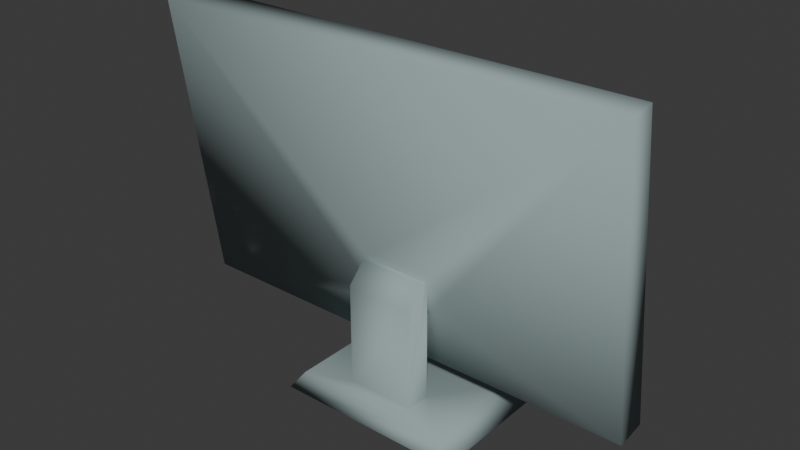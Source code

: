 # Source: monitor-standardized.blend  (saved by Blender 5.2.44; exported with 4.5.12 LTS)
import bpy
from mathutils import Matrix  # noqa: F401  (used for matrix-valued properties, if any)

bpy.ops.wm.read_factory_settings(use_empty=True)
scene = bpy.context.scene
scene.name = 'Scene'

# ---- collections
col_collection = bpy.data.collections.new('Collection'); scene.collection.children.link(col_collection)

# ---- materials (node trees are filled in below, after node groups)
mat_metaldark = bpy.data.materials.new('metalDark')
mat_metaldark.diffuse_color = (0.3059, 0.3882, 0.3882, 1.0)
mat_metaldark.roughness = 1.0
mat_metal = bpy.data.materials.new('metal')
mat_metal.diffuse_color = (0.7406, 0.8229, 0.8396, 1.0)
mat_metal.roughness = 1.0

# ---- material node trees
mat_metaldark.use_nodes = True; mat_metaldark.node_tree.nodes.clear()
_N = mat_metaldark.node_tree.nodes; _L = mat_metaldark.node_tree.links
n0 = _N.new('ShaderNodeBsdfPrincipled'); n0.name = 'Principled BSDF'; n0.location = (0, 300)
n0.inputs[0].default_value = (0.3059, 0.3882, 0.3882, 1.0)
n0.inputs[2].default_value = 1.0
n0.inputs[10].default_value = 0.005
n0.inputs[13].default_value = 0.33
n1 = _N.new('ShaderNodeOutputMaterial'); n1.name = 'Material Output'; n1.location = (280, 300)
_L.new(n0.outputs[0], n1.inputs[0])
n1.is_active_output = True
mat_metal.use_nodes = True; mat_metal.node_tree.nodes.clear()
_N = mat_metal.node_tree.nodes; _L = mat_metal.node_tree.links
n0 = _N.new('ShaderNodeBsdfPrincipled'); n0.name = 'Principled BSDF'; n0.location = (0, 300)
n0.inputs[0].default_value = (0.7406, 0.8229, 0.8396, 1.0)
n0.inputs[2].default_value = 1.0
n0.inputs[10].default_value = 0.005
n0.inputs[13].default_value = 0.33
n1 = _N.new('ShaderNodeOutputMaterial'); n1.name = 'Material Output'; n1.location = (280, 300)
_L.new(n0.outputs[0], n1.inputs[0])
n1.is_active_output = True

# ---- world
world_world = bpy.data.worlds.new('World'); scene.world = world_world
world_world.use_nodes = True; world_world.node_tree.nodes.clear()
_N = world_world.node_tree.nodes; _L = world_world.node_tree.links
n0 = _N.new('ShaderNodeOutputWorld'); n0.name = 'World Output'; n0.location = (200, 100)
n1 = _N.new('ShaderNodeBackground'); n1.name = 'Background'; n1.location = (-200, 100)
n1.inputs[0].default_value = (0.05088, 0.05088, 0.05088, 1.0)
_L.new(n1.outputs[0], n0.inputs[0])
n0.is_active_output = True
world_world.color = (0.05088, 0.05088, 0.05088)
world_world.sun_shadow_jitter_overblur = 0.0

# ---- meshes
me_computerscreen = bpy.data.meshes.new('computerScreen')
me_computerscreen.from_pydata([(1.444e-15, 0.04948, 0.03058), (1.444e-15, 0.04601, 0.05528), (1.444e-15, 0.2943, 0.06498), (1.444e-15, 0.2908, 0.08968), (-0.006776, 0.05619, 0.03152), (-0.006776, 0.05559, 0.03581), (-0.3859, 0.05619, 0.03152), (-0.3859, 0.05559, 0.03581), (-0.3927, 0.04948, 0.03058), (-0.3927, 0.2943, 0.06498), (-0.3859, 0.2876, 0.06404), (-0.006776, 0.2876, 0.06404), (-0.3927, 0.04601, 0.05528), (-0.1601, 0.09177, 0.06171), (-0.1601, 0.1189, 0.06552), (-0.2164, 0.1189, 0.06552), (-0.2164, 0.09177, 0.06171), (-0.3927, 0.2908, 0.08968), (-0.006776, 0.287, 0.06833), (-0.3859, 0.287, 0.06833), (-0.1601, 0.1189, 0.07044), (-0.2164, 0.1189, 0.07044), (-0.1601, 0.09177, 0.06394), (-0.1601, 0.01733, 0.06394), (-0.1601, 0.01733, 0.08561), (-0.1601, 0.1037, 0.08561), (-0.2164, 0.01733, 0.06394), (-0.2164, 0.09177, 0.06394), (-0.2164, 0.01733, 0.08561), (-0.2164, 0.1037, 0.08561), (-0.11, -8.015e-32, 5.414e-16), (-0.11, -8.015e-32, 0.104), (-0.123, 0.01733, 0.013), (-0.123, 0.01733, 0.09967), (-0.2534, 0.01733, 0.013), (-0.2534, 0.01733, 0.09967), (-0.2664, -8.015e-32, 5.414e-16), (-0.2664, -8.015e-32, 0.104)], [], [(1, 0, 2), (2, 3, 1), (5, 4, 6), (6, 7, 5), (6, 0, 8), (8, 9, 6), (9, 10, 6), (9, 11, 10), (0, 6, 4), (4, 2, 0), (4, 11, 2), (11, 9, 2), (13, 12, 1), (1, 3, 13), (3, 14, 13), (3, 15, 14), (12, 13, 16), (16, 17, 12), (16, 15, 17), (15, 3, 17), (11, 4, 5), (5, 18, 11), (0, 1, 12), (12, 8, 0), (11, 18, 19), (19, 10, 11), (3, 2, 9), (9, 17, 3), (9, 8, 12), (12, 17, 9), (7, 6, 10), (10, 19, 7), (20, 14, 15), (15, 21, 20), (22, 13, 14), (14, 23, 22), (14, 24, 23), (14, 20, 24), (20, 25, 24), (27, 26, 28), (28, 15, 27), (28, 21, 15), (28, 29, 21), (16, 27, 15), (28, 24, 25), (25, 29, 28), (31, 30, 32), (32, 33, 31), (23, 33, 32), (32, 34, 23), (34, 26, 23), (34, 28, 26), (33, 23, 24), (24, 35, 33), (24, 28, 35), (28, 34, 35), (34, 36, 37), (37, 35, 34), (29, 25, 20), (20, 21, 29), (13, 22, 27), (27, 16, 13), (23, 26, 27), (27, 22, 23), (37, 31, 33), (33, 35, 37), (30, 31, 37), (37, 36, 30), (30, 36, 34), (34, 32, 30), (5, 7, 19), (19, 18, 5)])
me_computerscreen.polygons.foreach_set('use_smooth', [True] * 72)
me_computerscreen.polygons.foreach_set('material_index', [0, 0, 0, 0, 0, 0, 0, 0, 0, 0, 0, 0, 0, 0, 0, 0, 0, 0, 0, 0, 0, 0, 0, 0, 0, 0, 0, 0, 0, 0, 0, 0, 0, 0, 0, 0, 0, 0, 0, 0, 0, 0, 0, 0, 0, 0, 0, 0, 0, 0, 0, 0, 0, 0, 0, 0, 0, 0, 0, 0, 0, 0, 0, 0, 0, 0, 0, 0, 0, 0, 1, 1])
_uv = me_computerscreen.uv_layers.new(name='UVMap')
_uv.uv.foreach_set('vector', [-2.176, 1.811, -1.204, 1.948, -2.558, 11.59, -2.558, 11.59, -3.531, 11.45, -2.176, 1.811, -0.2668, -1.092, -0.2668, -0.921, -15.19, -0.921, -15.19, -0.921, -15.19, -1.092, -0.2668, -1.092, 15.19, 2.363, -5.685e-14, 2.097, 15.46, 2.097, 15.46, 2.097, 15.46, 11.83, 15.19, 2.363, 15.46, 11.83, 15.19, 11.56, 15.19, 2.363, 15.46, 11.83, 0.2668, 11.56, 15.19, 11.56, -5.685e-14, 2.097, 15.19, 2.363, 0.2668, 2.363, 0.2668, 2.363, -5.685e-14, 11.83, -5.685e-14, 2.097, 0.2668, 2.363, 0.2668, 11.56, -5.685e-14, 11.83, 0.2668, 11.56, 15.46, 11.83, -5.685e-14, 11.83, -6.302, 3.916, -15.46, 2.097, 5.684e-14, 2.097, 5.684e-14, 2.097, 5.684e-14, 11.83, -6.302, 3.916, 5.684e-14, 11.83, -6.302, 4.995, -6.302, 3.916, 5.684e-14, 11.83, -8.52, 4.995, -6.302, 4.995, -15.46, 2.097, -6.302, 3.916, -8.52, 3.916, -8.52, 3.916, -15.46, 11.83, -15.46, 2.097, -8.52, 3.916, -8.52, 4.995, -15.46, 11.83, -8.52, 4.995, 5.684e-14, 11.83, -15.46, 11.83, 2.521, 11.32, 1.241, 2.212, 1.41, 2.188, 1.41, 2.188, 2.69, 11.3, 2.521, 11.32, -5.684e-14, -0.921, -5.684e-14, -1.903, 15.46, -1.903, 15.46, -1.903, 15.46, -0.921, -5.684e-14, -0.921, 0.2668, -0.921, 0.2668, -1.092, 15.19, -1.092, 15.19, -1.092, 15.19, -0.921, 0.2668, -0.921, 5.684e-14, -1.903, 5.684e-14, -0.921, -15.46, -0.921, -15.46, -0.921, -15.46, -1.903, 5.684e-14, -1.903, 2.558, 11.59, 1.204, 1.948, 2.176, 1.811, 2.176, 1.811, 3.531, 11.45, 2.558, 11.59, -1.41, 2.188, -1.241, 2.212, -2.521, 11.32, -2.521, 11.32, -2.69, 11.3, -1.41, 2.188, 6.302, 2.773, 6.302, 2.58, 8.52, 2.58, 8.52, 2.58, 8.52, 2.773, 6.302, 2.773, -2.517, 3.613, -2.429, 3.613, -2.58, 4.681, -2.58, 4.681, -2.517, 0.6824, -2.517, 3.613, -2.58, 4.681, -3.37, 0.6824, -2.517, 0.6824, -2.58, 4.681, -2.773, 4.681, -3.37, 0.6824, -2.773, 4.681, -3.37, 4.084, -3.37, 0.6824, 2.517, 3.613, 2.517, 0.6824, 3.37, 0.6824, 3.37, 0.6824, 2.58, 4.681, 2.517, 3.613, 3.37, 0.6824, 2.773, 4.681, 2.58, 4.681, 3.37, 0.6824, 3.37, 4.084, 2.773, 4.681, 2.429, 3.613, 2.517, 3.613, 2.58, 4.681, -8.52, 0.6824, -6.302, 0.6824, -6.302, 4.084, -6.302, 4.084, -8.52, 4.084, -8.52, 0.6824, -4.095, 2.599, -2.132e-14, 2.599, -0.5118, 3.452, -0.5118, 3.452, -3.924, 3.452, -4.095, 2.599, 6.302, 2.517, 4.844, 3.924, 4.844, 0.5118, 4.844, 0.5118, 9.978, 0.5118, 6.302, 2.517, 9.978, 0.5118, 8.52, 2.517, 6.302, 2.517, 9.978, 0.5118, 8.52, 3.37, 8.52, 2.517, 4.844, 3.924, 6.302, 2.517, 6.302, 3.37, 6.302, 3.37, 9.978, 3.924, 4.844, 3.924, 6.302, 3.37, 8.52, 3.37, 9.978, 3.924, 8.52, 3.37, 9.978, 0.5118, 9.978, 3.924, 0.5118, -5.441, 2.131e-14, -6.294, 4.095, -6.294, 4.095, -6.294, 3.924, -5.441, 0.5118, -5.441, -8.52, 0.5047, -6.302, 0.5047, -6.302, 1.349, -6.302, 1.349, -8.52, 1.349, -8.52, 0.5047, -6.302, 2.429, -6.302, 2.517, -8.52, 2.517, -8.52, 2.517, -8.52, 2.429, -6.302, 2.429, 6.302, 0.6824, 8.52, 0.6824, 8.52, 3.613, 8.52, 3.613, 6.302, 3.613, 6.302, 0.6824, -10.49, -0.9931, -4.332, -0.9931, -4.844, -0.2897, -4.844, -0.2897, -9.978, -0.2897, -10.49, -0.9931, -4.332, 2.132e-14, -4.332, 4.095, -10.49, 4.095, -10.49, 4.095, -10.49, 2.132e-14, -4.332, 2.132e-14, 4.332, 1.278e-14, 10.49, 1.276e-14, 9.978, 0.8531, 9.978, 0.8531, 4.844, 0.8531, 4.332, 1.278e-14, 0.2668, 2.363, 15.19, 2.363, 15.19, 11.56, 15.19, 11.56, 0.2668, 11.56, 0.2668, 2.363])
me_computerscreen.materials.append(mat_metaldark)
me_computerscreen.materials.append(mat_metal)
me_computerscreen.update()
me_computerscreen.normals_split_custom_set([tuple(v) for v in zip(*[iter([0.5774, -0.6521, 0.4914, 0.5773, -0.4914, -0.6521, 0.5773, 0.6521, -0.4914, 0.5773, 0.6521, -0.4914, 0.5773, 0.4914, 0.6521, 0.5774, -0.6521, 0.4914, -0.5774, 0.6521, -0.4914, -0.3015, 0.4245, -0.8538, 0.3015, 0.4245, -0.8538, 0.3015, 0.4245, -0.8538, 0.5774, 0.6521, -0.4914, -0.5774, 0.6521, -0.4914, 0.3015, 0.4245, -0.8538, 0.5773, -0.4914, -0.6521, -0.5773, -0.4914, -0.6521, -0.5773, -0.4914, -0.6521, -0.5773, 0.6521, -0.4914, 0.3015, 0.4245, -0.8538, -0.5773, 0.6521, -0.4914, 0.3015, -0.1727, -0.9377, 0.3015, 0.4245, -0.8538, -0.5773, 0.6521, -0.4914, -0.3015, -0.1727, -0.9377, 0.3015, -0.1727, -0.9377, 0.5773, -0.4914, -0.6521, 0.3015, 0.4245, -0.8538, -0.3015, 0.4245, -0.8538, -0.3015, 0.4245, -0.8538, 0.5773, 0.6521, -0.4914, 0.5773, -0.4914, -0.6521, -0.3015, 0.4245, -0.8538, -0.3015, -0.1727, -0.9377, 0.5773, 0.6521, -0.4914, -0.3015, -0.1727, -0.9377, -0.5773, 0.6521, -0.4914, 0.5773, 0.6521, -0.4914, 0.2668, -0.415, 0.8698, -0.5774, -0.6521, 0.4914, 0.5774, -0.6521, 0.4914, 0.5774, -0.6521, 0.4914, 0.5773, 0.4914, 0.6521, 0.2668, -0.415, 0.8698, 0.5773, 0.4914, 0.6521, 0.3384, 0.1811, 0.9234, 0.2668, -0.415, 0.8698, 0.5773, 0.4914, 0.6521, -0.3384, 0.1811, 0.9234, 0.3384, 0.1811, 0.9234, -0.5774, -0.6521, 0.4914, 0.2668, -0.415, 0.8698, -0.2668, -0.415, 0.8698, -0.2668, -0.415, 0.8698, -0.5773, 0.4914, 0.6521, -0.5774, -0.6521, 0.4914, -0.2668, -0.415, 0.8698, -0.3384, 0.1811, 0.9234, -0.5773, 0.4914, 0.6521, -0.3384, 0.1811, 0.9234, 0.5773, 0.4914, 0.6521, -0.5773, 0.4914, 0.6521, -0.3015, -0.1727, -0.9377, -0.3015, 0.4245, -0.8538, -0.5774, 0.6521, -0.4914, -0.5774, 0.6521, -0.4914, -0.5774, -0.4914, -0.6521, -0.3015, -0.1727, -0.9377, 0.5773, -0.4914, -0.6521, 0.5774, -0.6521, 0.4914, -0.5774, -0.6521, 0.4914, -0.5774, -0.6521, 0.4914, -0.5773, -0.4914, -0.6521, 0.5773, -0.4914, -0.6521, -0.3015, -0.1727, -0.9377, -0.5774, -0.4914, -0.6521, 0.5773, -0.4914, -0.6521, 0.5773, -0.4914, -0.6521, 0.3015, -0.1727, -0.9377, -0.3015, -0.1727, -0.9377, 0.5773, 0.4914, 0.6521, 0.5773, 0.6521, -0.4914, -0.5773, 0.6521, -0.4914, -0.5773, 0.6521, -0.4914, -0.5773, 0.4914, 0.6521, 0.5773, 0.4914, 0.6521, -0.5773, 0.6521, -0.4914, -0.5773, -0.4914, -0.6521, -0.5774, -0.6521, 0.4914, -0.5774, -0.6521, 0.4914, -0.5773, 0.4914, 0.6521, -0.5773, 0.6521, -0.4914, 0.5774, 0.6521, -0.4914, 0.3015, 0.4245, -0.8538, 0.3015, -0.1727, -0.9377, 0.3015, -0.1727, -0.9377, 0.5773, -0.4914, -0.6521, 0.5774, 0.6521, -0.4914, 0.6303, 0.7173, 0.2971, 0.3384, 0.1811, 0.9234, -0.3384, 0.1811, 0.9234, -0.3384, 0.1811, 0.9234, -0.6303, 0.7173, 0.2971, 0.6303, 0.7173, 0.2971, 0.9045, -0.3015, -0.3015, 0.2668, -0.415, 0.8698, 0.3384, 0.1811, 0.9234, 0.3384, 0.1811, 0.9234, 0.3015, 0.9045, -0.3015, 0.9045, -0.3015, -0.3015, 0.3384, 0.1811, 0.9234, 0.3015, 0.9045, 0.3015, 0.3015, 0.9045, -0.3015, 0.3384, 0.1811, 0.9234, 0.6303, 0.7173, 0.2971, 0.3015, 0.9045, 0.3015, 0.6303, 0.7173, 0.2971, 0.6303, 0.2971, 0.7173, 0.3015, 0.9045, 0.3015, -0.9045, -0.3015, -0.3015, -0.3015, 0.9045, -0.3015, -0.3015, 0.9045, 0.3015, -0.3015, 0.9045, 0.3015, -0.3384, 0.1811, 0.9234, -0.9045, -0.3015, -0.3015, -0.3015, 0.9045, 0.3015, -0.6303, 0.7173, 0.2971, -0.3384, 0.1811, 0.9234, -0.3015, 0.9045, 0.3015, -0.6303, 0.2971, 0.7173, -0.6303, 0.7173, 0.2971, -0.2668, -0.415, 0.8698, -0.9045, -0.3015, -0.3015, -0.3384, 0.1811, 0.9234, -0.3015, 0.9045, 0.3015, 0.3015, 0.9045, 0.3015, 0.6303, 0.2971, 0.7173, 0.6303, 0.2971, 0.7173, -0.6303, 0.2971, 0.7173, -0.3015, 0.9045, 0.3015, 0.7228, -0.341, 0.6011, 0.6797, -0.2757, -0.6797, 0.3557, 0.8643, -0.3557, 0.3557, 0.8643, -0.3557, 0.3475, 0.7775, 0.5242, 0.7228, -0.341, 0.6011, 0.3015, 0.9045, -0.3015, 0.3475, 0.7775, 0.5242, 0.3557, 0.8643, -0.3557, 0.3557, 0.8643, -0.3557, -0.3557, 0.8643, -0.3557, 0.3015, 0.9045, -0.3015, -0.3557, 0.8643, -0.3557, -0.3015, 0.9045, -0.3015, 0.3015, 0.9045, -0.3015, -0.3557, 0.8643, -0.3557, -0.3015, 0.9045, 0.3015, -0.3015, 0.9045, -0.3015, 0.3475, 0.7775, 0.5242, 0.3015, 0.9045, -0.3015, 0.3015, 0.9045, 0.3015, 0.3015, 0.9045, 0.3015, -0.3475, 0.7775, 0.5242, 0.3475, 0.7775, 0.5242, 0.3015, 0.9045, 0.3015, -0.3015, 0.9045, 0.3015, -0.3475, 0.7775, 0.5242, -0.3015, 0.9045, 0.3015, -0.3557, 0.8643, -0.3557, -0.3475, 0.7775, 0.5242, -0.3557, 0.8643, -0.3557, -0.6797, -0.2757, -0.6797, -0.7228, -0.341, 0.6011, -0.7228, -0.341, 0.6011, -0.3475, 0.7775, 0.5242, -0.3557, 0.8643, -0.3557, -0.6303, 0.2971, 0.7173, 0.6303, 0.2971, 0.7173, 0.6303, 0.7173, 0.2971, 0.6303, 0.7173, 0.2971, -0.6303, 0.7173, 0.2971, -0.6303, 0.2971, 0.7173, 0.2668, -0.415, 0.8698, 0.9045, -0.3015, -0.3015, -0.9045, -0.3015, -0.3015, -0.9045, -0.3015, -0.3015, -0.2668, -0.415, 0.8698, 0.2668, -0.415, 0.8698, 0.3015, 0.9045, -0.3015, -0.3015, 0.9045, -0.3015, -0.9045, -0.3015, -0.3015, -0.9045, -0.3015, -0.3015, 0.9045, -0.3015, -0.3015, 0.3015, 0.9045, -0.3015, -0.7228, -0.341, 0.6011, 0.7228, -0.341, 0.6011, 0.3475, 0.7775, 0.5242, 0.3475, 0.7775, 0.5242, -0.3475, 0.7775, 0.5242, -0.7228, -0.341, 0.6011, 0.6797, -0.2757, -0.6797, 0.7228, -0.341, 0.6011, -0.7228, -0.341, 0.6011, -0.7228, -0.341, 0.6011, -0.6797, -0.2757, -0.6797, 0.6797, -0.2757, -0.6797, 0.6797, -0.2757, -0.6797, -0.6797, -0.2757, -0.6797, -0.3557, 0.8643, -0.3557, -0.3557, 0.8643, -0.3557, 0.3557, 0.8643, -0.3557, 0.6797, -0.2757, -0.6797, -0.5774, 0.6521, -0.4914, 0.5774, 0.6521, -0.4914, 0.5773, -0.4914, -0.6521, 0.5773, -0.4914, -0.6521, -0.5774, -0.4914, -0.6521, -0.5774, 0.6521, -0.4914])] * 3)])

# ---- objects
ob_computerscreen = bpy.data.objects.new('computerScreen', me_computerscreen)
ob_std_monitor_root = bpy.data.objects.new('STD_MONITOR_ROOT', None)
ob_monitor_base_anchor = bpy.data.objects.new('MONITOR_BASE_ANCHOR', None)

# ---- transforms, parenting, visibility, modifiers, constraints
ob_computerscreen.parent = ob_std_monitor_root
ob_computerscreen.location = (0.275, 0.07283, -5.725e-23)
ob_computerscreen.rotation_euler = (1.571, -0.0, 0.0)
ob_computerscreen.scale = (1.401, 1.401, 1.401)
ob_std_monitor_root.location = (0.0, 0.0, 0.0)
ob_monitor_base_anchor.parent = ob_std_monitor_root
ob_monitor_base_anchor.location = (0.00831, -0.0698, 0.0)
ob_monitor_base_anchor.empty_display_type = 'SPHERE'
ob_monitor_base_anchor.empty_display_size = 0.03

# ---- collection membership
col_collection.objects.link(ob_computerscreen)
col_collection.objects.link(ob_std_monitor_root)
col_collection.objects.link(ob_monitor_base_anchor)

# ---- scene / render settings (as saved in the file)
scene.frame_start = 1; scene.frame_end = 250; scene.frame_set(1)
scene.render.engine = 'BLENDER_EEVEE_NEXT'
scene.render.bake_bias = 0.0
scene.render.bake_samples = 0
scene.render.compositor_device = 'GPU'
scene.eevee.use_volume_custom_range = False
scene.eevee.fast_gi_thickness_near = 0.1
scene.eevee.fast_gi_thickness_far = 0.0
scene.eevee.ray_tracing_options.screen_trace_thickness = 0.1
bpy.context.view_layer.update()

# ---- added for rendering (the .blend has no active camera and no usable light): camera, sun
cam_auto = bpy.data.cameras.new('AutoCamera')
cam_auto.lens = 50.0
cam_auto.sensor_width = 36.0
cam_auto.clip_end = 1000.0
ob_auto_camera = bpy.data.objects.new('AutoCamera', cam_auto)
scene.collection.objects.link(ob_auto_camera)
ob_auto_camera.location = (0.650038, -0.780046, 0.726119)
ob_auto_camera.rotation_euler = (1.09748, -7.21219e-08, 0.694738)
scene.camera = ob_auto_camera
light_auto_sun = bpy.data.lights.new('AutoSun', 'SUN')
light_auto_sun.energy = 3.0
light_auto_sun.angle = 0.0523599
ob_auto_sun = bpy.data.objects.new('AutoSun', light_auto_sun)
scene.collection.objects.link(ob_auto_sun)
ob_auto_sun.rotation_euler = (0.872665, 0.174533, 0.523599)
bpy.context.view_layer.update()
